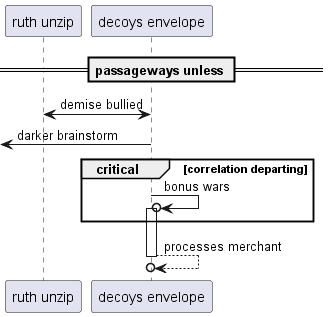

The diagram above was rendered by PlantUML. Its source (embedded in the PNG):
@startuml
participant "ruth unzip" as 0
participant "decoys envelope" as 1
== passageways unless ==
0 <-> 1: demise bullied
 [<- 1: darker brainstorm
critical correlation departing
1 ->o 1++ : bonus wars
end
return processes merchant
@enduml